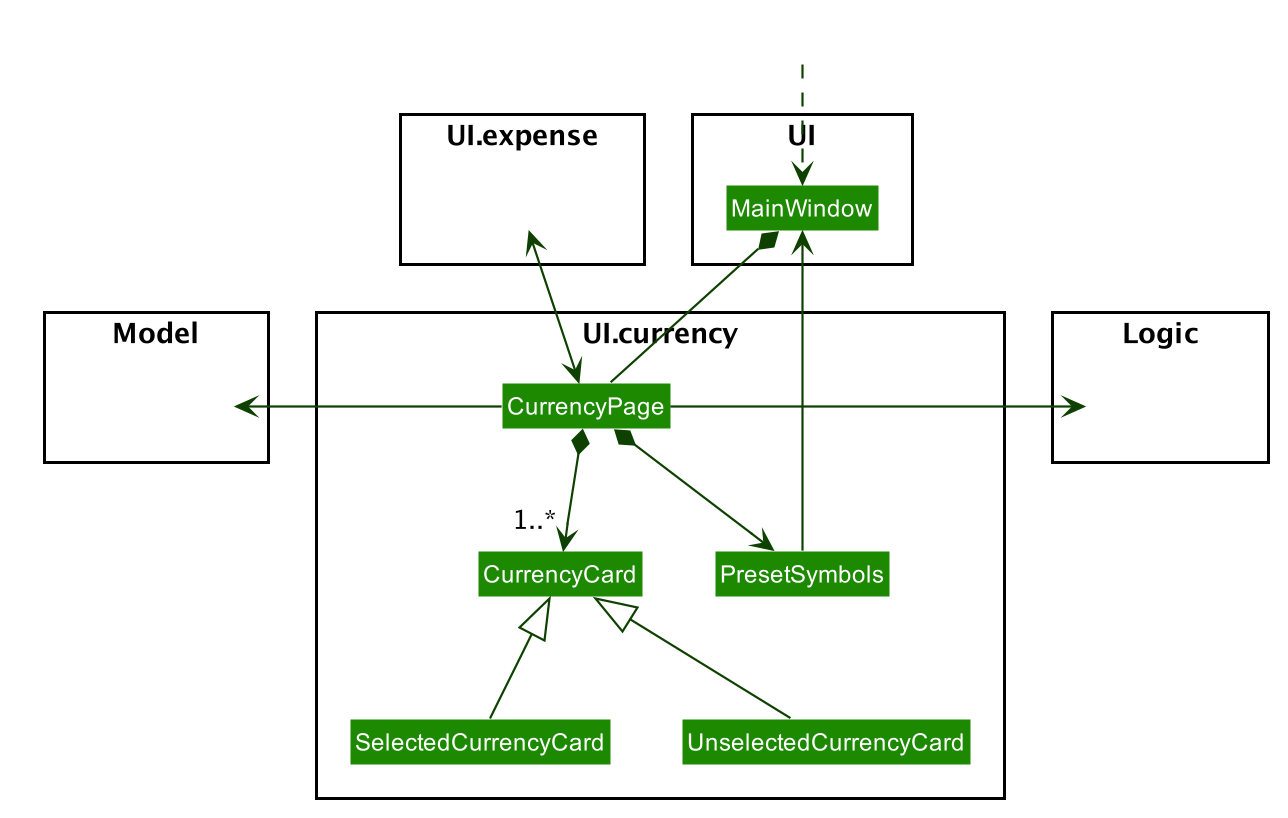

The diagram above was rendered by PlantUML. Its source (embedded in the PNG):
@startuml








skinparam BackgroundColor #FFFFFFF

skinparam Shadowing false

skinparam Class {
    FontColor #FFFFFF
    BorderThickness 1
    BorderColor #FFFFFF
    StereotypeFontColor #FFFFFF
    FontName Arial
}

skinparam Actor {
    BorderColor #000000
    Color #000000
    FontName Arial
}

skinparam Sequence {
    MessageAlign center
    BoxFontSize 15
    BoxPadding 0
    BoxFontColor #FFFFFF
    FontName Arial
}

skinparam Participant {
    FontColor #FFFFFFF
    Padding 20
}

skinparam MinClassWidth 50
skinparam ParticipantPadding 10
skinparam Shadowing false
skinparam DefaultTextAlignment center
skinparam packageStyle Rectangle

hide footbox
hide members
hide circle
skinparam arrowThickness 1.1
skinparam arrowColor #0E4100
skinparam classBackgroundColor #1D8900

package UI.currency <<Rectangle>> {
Class CurrencyCard
Class SelectedCurrencyCard
Class UnselectedCurrencyCard
Class CurrencyPage
Class PresetSymbols
}

package UI.expense <<Rectangle>> {
Class ExpensesPage #FFFFFF
}

package UI <<Rectangle>> {
    Class MainWindow
}

package Model <<Rectangle>> {
Class HiddenModel #FFFFFF
}

package Logic <<Rectangle>> {
Class HiddenLogic #FFFFFF
}

Class HiddenOutside #FFFFFF
HiddenOutside ..> MainWindow
MainWindow *-- CurrencyPage
ExpensesPage <--> CurrencyPage
CurrencyPage *--> PresetSymbols
PresetSymbols -up-> MainWindow
CurrencyPage *--> "1..*"CurrencyCard
CurrencyCard <|-- SelectedCurrencyCard
CurrencyCard <|-- UnselectedCurrencyCard
CurrencyPage -left-> HiddenModel
CurrencyPage -right-> HiddenLogic

@enduml